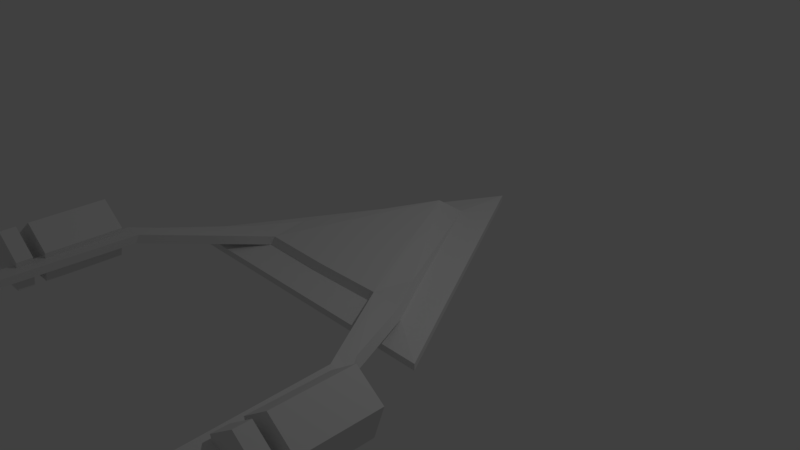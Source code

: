 # Source: mob_06_v01.blend  (saved by Blender 2.78.0; exported with 4.5.12 LTS)
import bpy
from mathutils import Matrix  # noqa: F401  (used for matrix-valued properties, if any)

bpy.ops.wm.read_factory_settings(use_empty=True)
scene = bpy.context.scene
scene.name = 'Scene'

# ---- collections
col_collection_1 = bpy.data.collections.new('Collection 1'); scene.collection.children.link(col_collection_1)

# ---- materials (node trees are filled in below, after node groups)
mat_material = bpy.data.materials.new('Material')
mat_material.alpha_threshold = 0.0
mat_material.use_transparent_shadow = False
mat_material.roughness = 0.5
mat_material.line_color = (0.0, 0.0, 0.0, 1.0)

# ---- material node trees

# ---- world
world_world = bpy.data.worlds.new('World'); scene.world = world_world
world_world.color = (0.05088, 0.05088, 0.05088)
world_world.use_sun_shadow = False
world_world.sun_shadow_jitter_overblur = 0.0
world_world.cycles.sampling_method = 'MANUAL'

# ---- cameras
cam_camera = bpy.data.cameras.new('Camera')
cam_camera.clip_end = 100.0
cam_camera.lens = 35.0
cam_camera.sensor_width = 32.0
cam_camera.sensor_height = 18.0
cam_camera.ortho_scale = 7.314
cam_camera.dof.focus_distance = 0.0
cam_camera.dof.aperture_fstop = 128.0

# ---- lights
light_lamp = bpy.data.lights.new('Lamp', 'POINT')
light_lamp.transmission_factor = 0.0
light_lamp.cutoff_distance = 30.0
light_lamp.energy = 100.0
light_lamp.shadow_buffer_clip_start = 1.001
light_lamp.shadow_soft_size = 0.1
light_lamp.shadow_maximum_resolution = 0.006
light_lamp.use_absolute_resolution = True

# ---- meshes
me_cube = bpy.data.meshes.new('Cube')
me_cube.from_pydata([(0.0, 1.632, -0.7179), (1.396, -0.786, -0.7179), (0.0, 1.279, 0.578), (0.0, -0.7974, 0.2702), (1.396, -0.786, 0.2702), (0.0, -1.259, 0.004879), (0.0, -1.259, -0.137), (2.132, -1.259, 0.004879), (0.0, 2.613, 0.004879), (2.132, -1.259, -0.137), (0.0, -0.7974, -0.7179), (0.0, 2.613, -0.137), (0.0, 1.727, 0.07088), (0.0, -0.8313, 0.07088), (1.46, -0.8199, 0.07088), (1.068, -0.2403, -0.7179), (1.196, -1.259, 0.004879), (1.196, -1.259, -0.137), (1.519, -0.1472, 0.004879), (1.519, -0.1472, -0.137), (1.068, -0.2403, 0.2702), (0.9616, -0.7782, -0.7179), (0.9616, -0.7782, 0.2702), (0.9974, -0.8122, 0.07088), (1.113, -0.2373, 0.07088), (2.184, -2.173, 0.5444), (2.248, -2.207, 0.345), (1.901, -2.18, 0.5444), (1.937, -2.214, 0.345), (2.195, -4.585, 0.544), (2.259, -4.619, 0.3446), (1.976, -4.574, 0.544), (2.012, -4.608, 0.3446), (2.445, -2.306, 1.118), (2.445, -3.296, 1.118), (2.82, -2.306, 0.6723), (2.82, -3.296, 0.6723), (2.677, -2.306, -0.04936), (2.677, -3.296, -0.04936), (2.213, -2.306, -0.04936), (2.213, -3.296, -0.04936), (2.07, -2.306, 0.6723), (2.07, -3.296, 0.6723), (2.445, -3.441, 1.118), (2.445, -3.642, 1.118), (2.82, -3.441, 0.6723), (2.82, -3.642, 0.6723), (2.677, -3.441, -0.04936), (2.677, -3.642, -0.04936), (2.213, -3.441, -0.04936), (2.213, -3.642, -0.04936), (2.07, -3.441, 0.6723), (2.07, -3.642, 0.6723), (2.008, -1.912, 0.3092), (1.945, -1.878, 0.5086), (1.814, -2.031, 0.3092), (1.778, -1.997, 0.5086)], [], [(24, 12, 8, 18), (15, 21, 1), (21, 10, 6, 17), (15, 1, 9, 19), (17, 6, 5, 16), (19, 9, 7, 18), (20, 2, 12, 24), (7, 9, 17, 16), (13, 23, 16, 5), (3, 22, 23, 13), (4, 20, 24, 14), (11, 19, 18, 8), (0, 15, 19, 11), (9, 1, 21, 17), (2, 20, 22, 3), (0, 10, 21, 15), (14, 24, 18, 7), (7, 16, 23, 14), (54, 53, 26, 25), (4, 22, 20), (27, 25, 29, 31), (53, 55, 28, 26), (55, 56, 27, 28), (56, 54, 25, 27), (30, 32, 31, 29), (25, 26, 30, 29), (26, 28, 32, 30), (28, 27, 31, 32), (33, 34, 36, 35), (35, 36, 38, 37), (37, 38, 40, 39), (36, 34, 42, 40, 38), (39, 40, 42, 41), (41, 42, 34, 33), (33, 35, 37, 39, 41), (43, 44, 46, 45), (45, 46, 48, 47), (47, 48, 50, 49), (46, 44, 52, 50, 48), (49, 50, 52, 51), (51, 52, 44, 43), (43, 45, 47, 49, 51), (22, 4, 54, 56), (23, 22, 56, 55), (14, 23, 55, 53), (4, 14, 53, 54)])
me_cube.materials.append(mat_material)
me_cube.use_remesh_preserve_volume = False
me_cube.use_remesh_preserve_attributes = False
me_cube.use_mirror_vertex_groups = False
me_cube.update()

# ---- objects
ob_cube = bpy.data.objects.new('Cube', me_cube)
ob_lamp = bpy.data.objects.new('Lamp', light_lamp)
ob_camera = bpy.data.objects.new('Camera', cam_camera)

# ---- transforms, parenting, visibility, modifiers, constraints
ob_cube.location = (0.0, 0.0, 0.0)
ob_cube.scale = (1.0, 1.0, 0.6109)
ob_cube.lock_rotations_4d = False
ob_cube.empty_display_type = 'ARROWS'
ob_cube.lineart.crease_threshold = 0.0
_m = ob_cube.modifiers.new('Mirror', 'MIRROR')
_m.use_clip = True
ob_lamp.location = (4.076, 1.005, 5.904)
ob_lamp.rotation_euler = (0.6503, 0.05522, 1.866)
ob_lamp.lock_rotations_4d = False
ob_lamp.empty_display_type = 'ARROWS'
ob_lamp.color = (0.0, 0.0, 0.0, 0.0)
ob_lamp.lineart.crease_threshold = 0.0
ob_camera.location = (7.481, -6.508, 5.344)
ob_camera.rotation_euler = (1.109, 0.0, 0.8149)
ob_camera.lock_rotations_4d = False
ob_camera.empty_display_type = 'ARROWS'
ob_camera.color = (0.0, 0.0, 0.0, 0.0)
ob_camera.display_type = 'WIRE'
ob_camera.lineart.crease_threshold = 0.0

# ---- collection membership
col_collection_1.objects.link(ob_cube)
col_collection_1.objects.link(ob_lamp)
col_collection_1.objects.link(ob_camera)

# ---- scene / render settings (as saved in the file)
scene.camera = ob_camera
scene.frame_start = 1; scene.frame_end = 250; scene.frame_set(1)
scene.render.engine = 'BLENDER_EEVEE_NEXT'
scene.render.resolution_percentage = 50
scene.render.dither_intensity = 0.0
scene.cycles.use_denoising = False
scene.cycles.samples = 128
scene.cycles.sampling_pattern = 'TABULATED_SOBOL'
scene.cycles.light_sampling_threshold = 0.0
scene.cycles.use_adaptive_sampling = False
scene.cycles.use_light_tree = False
scene.cycles.blur_glossy = 0.0
scene.cycles.sample_clamp_indirect = 0.0
scene.view_settings.view_transform = 'Standard'
bpy.context.view_layer.update()
